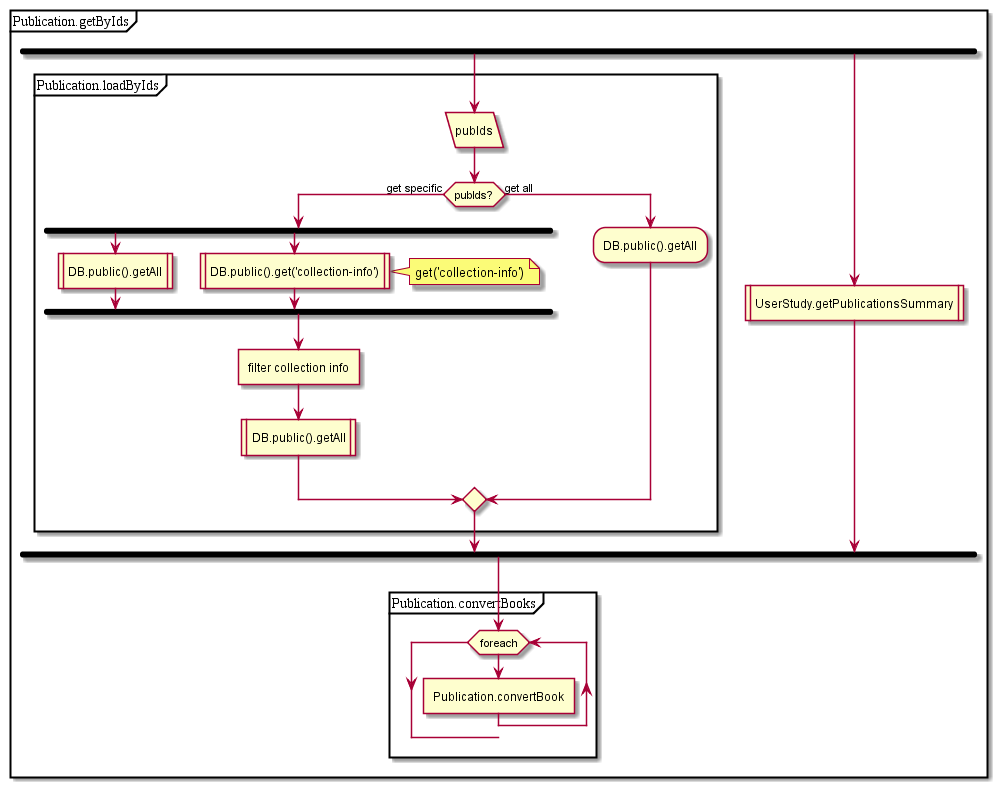

The diagram above was rendered by PlantUML. Its source (embedded in the PNG):
@startuml
partition Publication.getByIds {
fork
partition Publication.loadByIds {
:pubIds/
if(pubIds?) then (get specific)
fork
:DB.public().getAll|
fork again
:DB.public().get('collection-info')|
note right: get('collection-info')
endfork;
:filter collection info]
:DB.public().getAll|
else (get all)
:DB.public().getAll;
endif;
}
fork again
:UserStudy.getPublicationsSummary|
endfork;
partition Publication.convertBooks {
while (foreach)
:Publication.convertBook]
endwhile;
}
}
@enduml